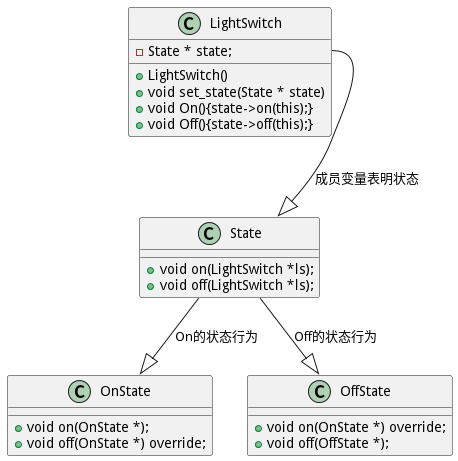

The diagram above was rendered by PlantUML. Its source (embedded in the PNG):
@startuml
class LightSwitch{
    - State * state;
    + LightSwitch()
    + void set_state(State * state)
    + void On(){state->on(this);}
    + void Off(){state->off(this);}
}
class State{
    + void on(LightSwitch *ls);
    + void off(LightSwitch *ls);
}
class OnState{
    + void on(OnState *);
    + void off(OnState *) override;
}
class OffState{
    + void on(OnState *) override;
    + void off(OffState *);
}
LightSwitch::state--|>State:成员变量表明状态
State--|>OnState:On的状态行为
State--|>OffState:Off的状态行为

@enduml